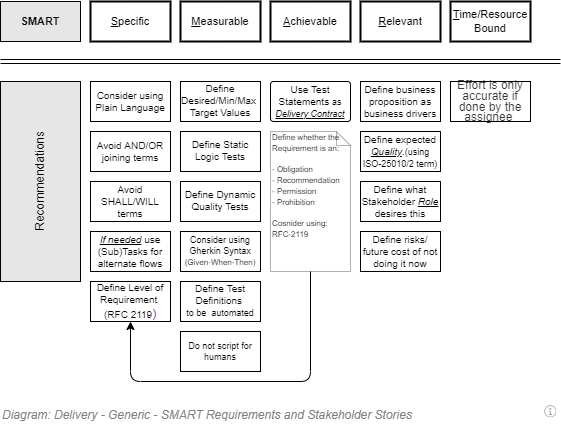

The diagram above was exported from draw.io. Its source (the exported page's mxGraphModel, read from the mxfile embedded in the PNG):
<mxGraphModel dx="782" dy="517" grid="1" gridSize="10" guides="1" tooltips="1" connect="1" arrows="1" fold="1" page="1" pageScale="1" pageWidth="827" pageHeight="1169" math="0" shadow="0">
  <root>
    <mxCell id="RItsbWAJsT_bEcyDlj9c-0" />
    <mxCell id="RItsbWAJsT_bEcyDlj9c-1" parent="RItsbWAJsT_bEcyDlj9c-0" />
    <mxCell id="RItsbWAJsT_bEcyDlj9c-2" value="&lt;font style=&quot;font-size: 11px;&quot;&gt;&lt;u style=&quot;font-size: 11px;&quot;&gt;S&lt;/u&gt;pecific&lt;/font&gt;" style="rounded=0;whiteSpace=wrap;html=1;strokeWidth=2;fillColor=#FFFFFF;fontSize=11;align=center;horizontal=1;verticalAlign=middle;arcSize=6;container=0;absoluteArcSize=1;recursiveResize=0;fontStyle=0" parent="RItsbWAJsT_bEcyDlj9c-1" vertex="1">
      <mxGeometry x="210" y="200" width="80" height="40" as="geometry" />
    </mxCell>
    <mxCell id="RItsbWAJsT_bEcyDlj9c-3" value="&lt;span style=&quot;font-size: 11px;&quot;&gt;&lt;u style=&quot;font-size: 11px;&quot;&gt;M&lt;/u&gt;easurable&lt;/span&gt;" style="rounded=0;whiteSpace=wrap;html=1;strokeWidth=2;fillColor=#FFFFFF;fontSize=11;align=center;horizontal=1;verticalAlign=middle;arcSize=6;container=0;absoluteArcSize=1;recursiveResize=0;fontStyle=0" parent="RItsbWAJsT_bEcyDlj9c-1" vertex="1">
      <mxGeometry x="300" y="200" width="80" height="40" as="geometry" />
    </mxCell>
    <mxCell id="RItsbWAJsT_bEcyDlj9c-4" value="&lt;span style=&quot;font-size: 11px;&quot;&gt;&lt;u style=&quot;font-size: 11px;&quot;&gt;A&lt;/u&gt;chievable&lt;/span&gt;" style="rounded=0;whiteSpace=wrap;html=1;strokeWidth=2;fillColor=#FFFFFF;fontSize=11;align=center;horizontal=1;verticalAlign=middle;arcSize=6;container=0;absoluteArcSize=1;recursiveResize=0;fontStyle=0" parent="RItsbWAJsT_bEcyDlj9c-1" vertex="1">
      <mxGeometry x="390" y="200" width="80" height="40" as="geometry" />
    </mxCell>
    <mxCell id="RItsbWAJsT_bEcyDlj9c-5" value="&lt;span style=&quot;font-size: 11px;&quot;&gt;&lt;u style=&quot;font-size: 11px;&quot;&gt;R&lt;/u&gt;elevant&lt;/span&gt;" style="rounded=0;whiteSpace=wrap;html=1;strokeWidth=2;fillColor=#FFFFFF;fontSize=11;align=center;horizontal=1;verticalAlign=middle;arcSize=6;container=0;absoluteArcSize=1;recursiveResize=0;fontStyle=0" parent="RItsbWAJsT_bEcyDlj9c-1" vertex="1">
      <mxGeometry x="480" y="200" width="80" height="40" as="geometry" />
    </mxCell>
    <mxCell id="RItsbWAJsT_bEcyDlj9c-6" value="&lt;span style=&quot;font-size: 11px;&quot;&gt;&lt;u style=&quot;font-size: 11px;&quot;&gt;T&lt;/u&gt;ime/Resource Bound&lt;/span&gt;" style="rounded=0;whiteSpace=wrap;html=1;strokeWidth=2;fillColor=#FFFFFF;fontSize=11;align=center;horizontal=1;verticalAlign=middle;arcSize=6;container=0;absoluteArcSize=1;recursiveResize=0;fontStyle=0" parent="RItsbWAJsT_bEcyDlj9c-1" vertex="1">
      <mxGeometry x="570" y="200" width="80" height="40" as="geometry" />
    </mxCell>
    <UserObject label="&lt;font style=&quot;font-size: 10px&quot;&gt;Avoid AND/OR joining terms&lt;br style=&quot;font-size: 10px&quot;&gt;&lt;/font&gt;" link="https://en.wikipedia.org/wiki/Separation_of_concerns" id="RItsbWAJsT_bEcyDlj9c-7">
      <mxCell style="rounded=0;whiteSpace=wrap;html=1;strokeWidth=1;fillColor=#FFFFFF;fontSize=10;align=center;horizontal=1;verticalAlign=middle;arcSize=6;container=0;absoluteArcSize=1;recursiveResize=0;" parent="RItsbWAJsT_bEcyDlj9c-1" vertex="1">
        <mxGeometry x="210" y="330" width="80" height="40" as="geometry" />
      </mxCell>
    </UserObject>
    <mxCell id="RItsbWAJsT_bEcyDlj9c-8" value="&lt;font size=&quot;1&quot;&gt;Define Test Definitions&lt;/font&gt;&lt;font style=&quot;font-size: 9px&quot;&gt; &lt;br&gt;to be&amp;nbsp; automated&lt;br style=&quot;font-size: 10px&quot;&gt;&lt;/font&gt;" style="rounded=0;whiteSpace=wrap;html=1;strokeWidth=1;fillColor=#FFFFFF;fontSize=10;align=center;horizontal=1;verticalAlign=middle;arcSize=6;container=0;absoluteArcSize=1;recursiveResize=0;" parent="RItsbWAJsT_bEcyDlj9c-1" vertex="1">
      <mxGeometry x="300" y="480" width="80" height="40" as="geometry" />
    </mxCell>
    <UserObject label="&lt;font style=&quot;font-size: 10px&quot;&gt;Avoid SHALL/WILL terms&lt;br style=&quot;font-size: 10px&quot;&gt;&lt;/font&gt;" link="https://plainlanguage.gov/guidelines/conversational/shall-and-must/" id="RItsbWAJsT_bEcyDlj9c-9">
      <mxCell style="rounded=0;whiteSpace=wrap;html=1;strokeWidth=1;fillColor=#FFFFFF;fontSize=10;align=center;horizontal=1;verticalAlign=middle;arcSize=6;container=0;absoluteArcSize=1;recursiveResize=0;" parent="RItsbWAJsT_bEcyDlj9c-1" vertex="1">
        <mxGeometry x="210" y="380" width="80" height="40" as="geometry" />
      </mxCell>
    </UserObject>
    <mxCell id="RItsbWAJsT_bEcyDlj9c-10" value="&lt;p style=&quot;line-height: 90% ; font-size: 12px&quot;&gt;&lt;font style=&quot;font-size: 12px&quot;&gt;Effort is only accurate &lt;/font&gt;&lt;font style=&quot;font-size: 12px&quot;&gt;&lt;font style=&quot;font-size: 12px&quot;&gt;i&lt;/font&gt;&lt;font style=&quot;font-size: 12px&quot;&gt;f done &lt;/font&gt;&lt;/font&gt;&lt;font style=&quot;font-size: 12px&quot;&gt;&lt;font style=&quot;font-size: 12px&quot;&gt;by the assignee&amp;nbsp;&lt;/font&gt;&lt;br style=&quot;font-size: 10px&quot;&gt;&lt;/font&gt;&lt;/p&gt;" style="rounded=0;whiteSpace=wrap;html=1;strokeWidth=1;fillColor=#FFFFFF;fontSize=10;align=center;horizontal=1;verticalAlign=middle;arcSize=6;container=0;absoluteArcSize=1;recursiveResize=0;textOpacity=80;" parent="RItsbWAJsT_bEcyDlj9c-1" vertex="1">
      <mxGeometry x="570" y="280" width="80" height="40" as="geometry" />
    </mxCell>
    <mxCell id="RItsbWAJsT_bEcyDlj9c-11" value="&lt;font style=&quot;font-size: 10px&quot;&gt;Use Test Statements &lt;/font&gt;&lt;font&gt;&lt;font style=&quot;font-size: 9px&quot;&gt;as &lt;u&gt;&lt;i&gt;Delivery Contract&lt;/i&gt;&lt;/u&gt;&lt;/font&gt;&lt;br style=&quot;font-size: 10px&quot;&gt;&lt;/font&gt;" style="rounded=1;whiteSpace=wrap;html=1;strokeWidth=1;fillColor=#FFFFFF;fontSize=10;align=center;horizontal=1;verticalAlign=middle;arcSize=6;container=0;absoluteArcSize=1;recursiveResize=0;" parent="RItsbWAJsT_bEcyDlj9c-1" vertex="1">
      <mxGeometry x="390" y="280" width="80" height="40" as="geometry" />
    </mxCell>
    <mxCell id="RItsbWAJsT_bEcyDlj9c-12" value="&lt;font style=&quot;font-size: 11px;&quot;&gt;SMART&lt;/font&gt;" style="rounded=0;whiteSpace=wrap;html=1;strokeWidth=1;fillColor=#E6E6E6;fontSize=11;align=center;horizontal=1;verticalAlign=middle;arcSize=6;container=0;absoluteArcSize=1;recursiveResize=0;fontStyle=1" parent="RItsbWAJsT_bEcyDlj9c-1" vertex="1">
      <mxGeometry x="120" y="200" width="80" height="40" as="geometry" />
    </mxCell>
    <mxCell id="RItsbWAJsT_bEcyDlj9c-13" value="&lt;span style=&quot;font-size: 12px;&quot;&gt;Recommendations&lt;/span&gt;" style="rounded=0;whiteSpace=wrap;html=1;strokeWidth=1;fillColor=#E6E6E6;fontSize=12;align=center;horizontal=0;verticalAlign=middle;arcSize=6;container=0;absoluteArcSize=1;recursiveResize=0;fontStyle=0" parent="RItsbWAJsT_bEcyDlj9c-1" vertex="1">
      <mxGeometry x="120" y="280" width="80" height="200" as="geometry" />
    </mxCell>
    <mxCell id="RItsbWAJsT_bEcyDlj9c-14" value="" style="shape=link;html=1;startArrow=none;startFill=0;endArrow=none;endFill=0;fontSize=10;" parent="RItsbWAJsT_bEcyDlj9c-1" edge="1">
      <mxGeometry width="50" height="50" relative="1" as="geometry">
        <mxPoint x="120" y="260" as="sourcePoint" />
        <mxPoint x="680" y="260" as="targetPoint" />
      </mxGeometry>
    </mxCell>
    <mxCell id="RItsbWAJsT_bEcyDlj9c-15" value="&lt;font&gt;Consider using Gherkin Syntax&lt;br style=&quot;font-size: 9px&quot;&gt;&lt;font style=&quot;font-size: 8px&quot;&gt;(Given-When-Then)&lt;/font&gt;&lt;br style=&quot;font-size: 9px&quot;&gt;&lt;/font&gt;" style="rounded=0;whiteSpace=wrap;html=1;strokeWidth=1;fillColor=#FFFFFF;fontSize=9;align=center;horizontal=1;verticalAlign=middle;arcSize=6;container=0;absoluteArcSize=1;recursiveResize=0;" parent="RItsbWAJsT_bEcyDlj9c-1" vertex="1">
      <mxGeometry x="300" y="430" width="80" height="40" as="geometry" />
    </mxCell>
    <mxCell id="RItsbWAJsT_bEcyDlj9c-16" value="&lt;font style=&quot;font-size: 10px&quot;&gt;&lt;i&gt;&lt;u&gt;If needed&lt;/u&gt;&lt;/i&gt; use (Sub)Tasks for alternate flows&lt;br style=&quot;font-size: 10px&quot;&gt;&lt;/font&gt;" style="rounded=0;whiteSpace=wrap;html=1;strokeWidth=1;fillColor=#FFFFFF;fontSize=10;align=center;horizontal=1;verticalAlign=middle;arcSize=6;container=0;absoluteArcSize=1;recursiveResize=0;" parent="RItsbWAJsT_bEcyDlj9c-1" vertex="1">
      <mxGeometry x="210" y="430" width="80" height="40" as="geometry" />
    </mxCell>
    <UserObject label="&lt;font style=&quot;font-size: 10px&quot;&gt;Define Level of Requirement &lt;br&gt;(RFC 2119&lt;h3 class=&quot;LC20lb&quot; style=&quot;color: rgb(102 , 0 , 153) ; cursor: pointer ; font-family: &amp;#34;arial&amp;#34; , sans-serif ; text-align: left ; background-color: rgb(255 , 255 , 255) ; font-weight: normal ; margin: 0px ; padding: 0px ; display: inline-block ; line-height: 1.33&quot;&gt;)&lt;/h3&gt;&lt;br style=&quot;font-size: 10px&quot;&gt;&lt;/font&gt;" link="https://www.ietf.org/rfc/rfc2119.txt" id="RItsbWAJsT_bEcyDlj9c-17">
      <mxCell style="rounded=0;whiteSpace=wrap;html=1;strokeWidth=1;fillColor=#FFFFFF;fontSize=10;align=center;horizontal=1;verticalAlign=middle;arcSize=6;container=0;absoluteArcSize=1;recursiveResize=0;" parent="RItsbWAJsT_bEcyDlj9c-1" vertex="1">
        <mxGeometry x="210" y="480" width="80" height="40" as="geometry" />
      </mxCell>
    </UserObject>
    <mxCell id="RItsbWAJsT_bEcyDlj9c-18" value="&lt;font&gt;Define expected &lt;span style=&quot;font-size: 10px&quot;&gt;&lt;u style=&quot;font-style: italic&quot;&gt;Quality&lt;/u&gt;.&lt;/span&gt;&lt;font style=&quot;font-size: 9px&quot;&gt;(using ISO-25010/2 term)&lt;/font&gt;&lt;br style=&quot;font-size: 10px&quot;&gt;&lt;/font&gt;" style="rounded=0;whiteSpace=wrap;html=1;strokeWidth=1;fillColor=#FFFFFF;fontSize=10;align=center;horizontal=1;verticalAlign=middle;arcSize=6;container=0;absoluteArcSize=1;recursiveResize=0;" parent="RItsbWAJsT_bEcyDlj9c-1" vertex="1">
      <mxGeometry x="480" y="330" width="80" height="40" as="geometry" />
    </mxCell>
    <mxCell id="RItsbWAJsT_bEcyDlj9c-19" value="&lt;font style=&quot;font-size: 10px&quot;&gt;Define what Stakeholder&amp;nbsp;&lt;i&gt;&lt;u&gt;Role &lt;/u&gt;&lt;/i&gt;desires this&lt;br style=&quot;font-size: 10px&quot;&gt;&lt;/font&gt;" style="rounded=0;whiteSpace=wrap;html=1;strokeWidth=1;fillColor=#FFFFFF;fontSize=10;align=center;horizontal=1;verticalAlign=middle;arcSize=6;container=0;absoluteArcSize=1;recursiveResize=0;" parent="RItsbWAJsT_bEcyDlj9c-1" vertex="1">
      <mxGeometry x="480" y="380" width="80" height="40" as="geometry" />
    </mxCell>
    <mxCell id="RItsbWAJsT_bEcyDlj9c-20" style="edgeStyle=orthogonalEdgeStyle;rounded=1;orthogonalLoop=1;jettySize=auto;html=1;exitX=0.5;exitY=1;exitDx=0;exitDy=0;exitPerimeter=0;" parent="RItsbWAJsT_bEcyDlj9c-1" source="RItsbWAJsT_bEcyDlj9c-21" target="RItsbWAJsT_bEcyDlj9c-17" edge="1">
      <mxGeometry relative="1" as="geometry">
        <Array as="points">
          <mxPoint x="430" y="580" />
          <mxPoint x="250" y="580" />
        </Array>
      </mxGeometry>
    </mxCell>
    <object label="&lt;font style=&quot;font-size: 8px&quot;&gt;Define whether the Requirement is an:&lt;br&gt;&amp;nbsp;&lt;br&gt;- Obligation&lt;br&gt;- Recommendation&lt;br&gt;- Permission&lt;br&gt;- Prohibition&lt;br&gt;&lt;br&gt;Cosnider using:&lt;br&gt;RFC-2119&lt;/font&gt;" placeholders="1" tags="note" id="RItsbWAJsT_bEcyDlj9c-21">
      <mxCell style="shape=note;whiteSpace=wrap;html=1;size=14;verticalAlign=top;align=left;spacingTop=-6;strokeWidth=1;fontSize=9;opacity=30;fillColor=none;" parent="RItsbWAJsT_bEcyDlj9c-1" vertex="1">
        <mxGeometry x="390" y="330" width="80" height="140" as="geometry" />
      </mxCell>
    </object>
    <mxCell id="RItsbWAJsT_bEcyDlj9c-22" value="&lt;font&gt;Define business proposition as business drivers&lt;br style=&quot;font-size: 10px&quot;&gt;&lt;/font&gt;" style="rounded=0;whiteSpace=wrap;html=1;strokeWidth=1;fillColor=#FFFFFF;fontSize=10;align=center;horizontal=1;verticalAlign=middle;arcSize=6;container=0;absoluteArcSize=1;recursiveResize=0;" parent="RItsbWAJsT_bEcyDlj9c-1" vertex="1">
      <mxGeometry x="480" y="280" width="80" height="40" as="geometry" />
    </mxCell>
    <mxCell id="RItsbWAJsT_bEcyDlj9c-23" value="&lt;font size=&quot;1&quot;&gt;Define Static Logic Tests&lt;/font&gt;&lt;font style=&quot;font-size: 9px&quot;&gt;&lt;br style=&quot;font-size: 10px&quot;&gt;&lt;/font&gt;" style="rounded=0;whiteSpace=wrap;html=1;strokeWidth=1;fillColor=#FFFFFF;fontSize=10;align=center;horizontal=1;verticalAlign=middle;arcSize=6;container=0;absoluteArcSize=1;recursiveResize=0;" parent="RItsbWAJsT_bEcyDlj9c-1" vertex="1">
      <mxGeometry x="300" y="330" width="80" height="40" as="geometry" />
    </mxCell>
    <mxCell id="RItsbWAJsT_bEcyDlj9c-24" value="&lt;font size=&quot;1&quot;&gt;Define Dynamic Quality Tests&lt;/font&gt;&lt;font style=&quot;font-size: 9px&quot;&gt;&lt;br style=&quot;font-size: 10px&quot;&gt;&lt;/font&gt;" style="rounded=0;whiteSpace=wrap;html=1;strokeWidth=1;fillColor=#FFFFFF;fontSize=10;align=center;horizontal=1;verticalAlign=middle;arcSize=6;container=0;absoluteArcSize=1;recursiveResize=0;" parent="RItsbWAJsT_bEcyDlj9c-1" vertex="1">
      <mxGeometry x="300" y="380" width="80" height="40" as="geometry" />
    </mxCell>
    <mxCell id="RItsbWAJsT_bEcyDlj9c-25" value="&lt;font&gt;Define risks/ future cost of not doing it now&lt;br style=&quot;font-size: 10px&quot;&gt;&lt;/font&gt;" style="rounded=0;whiteSpace=wrap;html=1;strokeWidth=1;fillColor=#FFFFFF;fontSize=10;align=center;horizontal=1;verticalAlign=middle;arcSize=6;container=0;absoluteArcSize=1;recursiveResize=0;" parent="RItsbWAJsT_bEcyDlj9c-1" vertex="1">
      <mxGeometry x="480" y="430" width="80" height="40" as="geometry" />
    </mxCell>
    <mxCell id="RItsbWAJsT_bEcyDlj9c-26" value="&lt;font&gt;Do not script for humans&lt;br style=&quot;font-size: 9px&quot;&gt;&lt;/font&gt;" style="rounded=0;whiteSpace=wrap;html=1;strokeWidth=1;fillColor=#FFFFFF;fontSize=9;align=center;horizontal=1;verticalAlign=middle;arcSize=6;container=0;absoluteArcSize=1;recursiveResize=0;" parent="RItsbWAJsT_bEcyDlj9c-1" vertex="1">
      <mxGeometry x="300" y="530" width="80" height="40" as="geometry" />
    </mxCell>
    <mxCell id="RItsbWAJsT_bEcyDlj9c-27" value="&lt;font size=&quot;1&quot;&gt;Define Desired/Min/Max &lt;br&gt;Target Values&lt;/font&gt;&lt;font style=&quot;font-size: 9px&quot;&gt;&lt;br style=&quot;font-size: 10px&quot;&gt;&lt;/font&gt;" style="rounded=0;whiteSpace=wrap;html=1;strokeWidth=1;fillColor=#FFFFFF;fontSize=10;align=center;horizontal=1;verticalAlign=middle;arcSize=6;container=0;absoluteArcSize=1;recursiveResize=0;" parent="RItsbWAJsT_bEcyDlj9c-1" vertex="1">
      <mxGeometry x="300" y="280" width="80" height="40" as="geometry" />
    </mxCell>
    <UserObject label="&lt;font style=&quot;font-size: 10px&quot;&gt;Consider using Plain Language&lt;br style=&quot;font-size: 10px&quot;&gt;&lt;/font&gt;" link="https://plainlanguage.gov/" id="RItsbWAJsT_bEcyDlj9c-28">
      <mxCell style="rounded=0;whiteSpace=wrap;html=1;strokeWidth=1;fillColor=#FFFFFF;fontSize=10;align=center;horizontal=1;verticalAlign=middle;arcSize=6;container=0;absoluteArcSize=1;recursiveResize=0;" parent="RItsbWAJsT_bEcyDlj9c-1" vertex="1">
        <mxGeometry x="210" y="280" width="80" height="40" as="geometry" />
      </mxCell>
    </UserObject>
    <mxCell id="RItsbWAJsT_bEcyDlj9c-29" value="&lt;font style=&quot;font-size: 12px&quot;&gt;Diagram: Delivery - Generic - SMART Requirements and Stakeholder Stories&lt;/font&gt;" style="text;strokeColor=none;fillColor=none;html=1;fontSize=24;fontStyle=2;verticalAlign=middle;align=left;shadow=0;glass=0;comic=0;opacity=30;fontColor=#808080;" parent="RItsbWAJsT_bEcyDlj9c-1" vertex="1">
      <mxGeometry x="120" y="600" width="520" height="20" as="geometry" />
    </mxCell>
    <UserObject label="" tooltip="ABOUT&#10;&#10;Successful delivery of projects is directly related to the completeness, correctness, conciseness and unambiguity of the Obligation, Recommendation, Permissios and Prohibition statements given. &#10;This applies whether a project is using Use Cases or User/Stakeholder stories: one cannot arrive at desired outcomes if the instructions to get there are unclear. &#10;&#10;&#10;Ensure every team members know what defines valuable statements -- in order to question and push back on poor value statements that will add uncertainty, cause delays while they are verified, potentially cause design issues or worse development issues down the line." id="RItsbWAJsT_bEcyDlj9c-30">
      <mxCell style="shape=image;html=1;verticalAlign=top;verticalLabelPosition=bottom;labelBackgroundColor=#ffffff;imageAspect=0;aspect=fixed;image=https://cdn1.iconfinder.com/data/icons/hawcons/32/699014-icon-28-information-128.png;shadow=0;dashed=0;fontFamily=Helvetica;fontSize=12;fontColor=#000000;align=center;strokeColor=#000000;fillColor=#505050;dashPattern=1 1;" parent="RItsbWAJsT_bEcyDlj9c-1" vertex="1">
        <mxGeometry x="660" y="600" width="20" height="20" as="geometry" />
      </mxCell>
    </UserObject>
  </root>
</mxGraphModel>